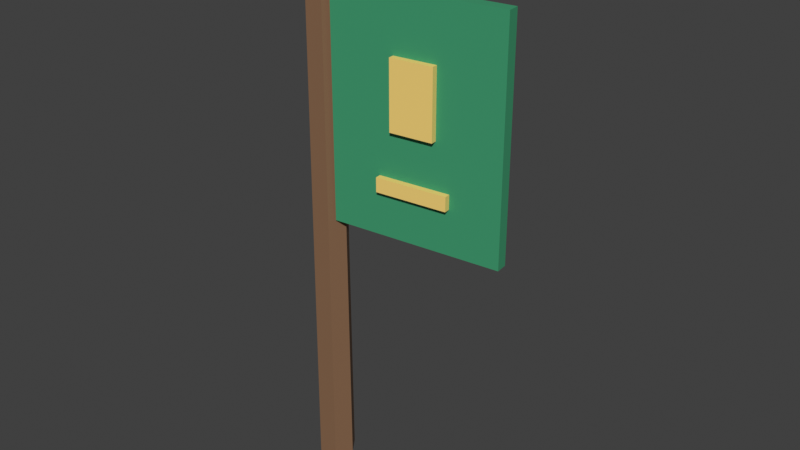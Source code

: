 # Source: thornveil_verdant_banner.blend  (saved by Blender 5.1.30; exported with 4.5.12 LTS)
import bpy
from mathutils import Matrix  # noqa: F401  (used for matrix-valued properties, if any)

bpy.ops.wm.read_factory_settings(use_empty=True)
scene = bpy.context.scene
scene.name = 'Scene'

# ---- collections
col_scene_terrain = bpy.data.collections.new('SCENE_Terrain'); scene.collection.children.link(col_scene_terrain)
col_scene_architecture = bpy.data.collections.new('SCENE_Architecture'); scene.collection.children.link(col_scene_architecture)
col_scene_worldroot = bpy.data.collections.new('SCENE_Worldroot'); scene.collection.children.link(col_scene_worldroot)
col_scene_villageprops = bpy.data.collections.new('SCENE_VillageProps'); scene.collection.children.link(col_scene_villageprops)
col_scene_foliage = bpy.data.collections.new('SCENE_Foliage'); scene.collection.children.link(col_scene_foliage)
col_scene_characters = bpy.data.collections.new('SCENE_Characters'); scene.collection.children.link(col_scene_characters)
col_scene_lightingrender = bpy.data.collections.new('SCENE_LightingRender'); scene.collection.children.link(col_scene_lightingrender)

# ---- materials (node trees are filled in below, after node groups)
mat_mat_bark_darkroot = bpy.data.materials.new('MAT_Bark_DarkRoot')
mat_mat_bark_darkroot.diffuse_color = (0.23, 0.12, 0.06, 1.0)
mat_mat_banner_verdantgreen = bpy.data.materials.new('MAT_Banner_VerdantGreen')
mat_mat_banner_verdantgreen.diffuse_color = (0.04, 0.32, 0.15, 1.0)
mat_mat_goldtrim = bpy.data.materials.new('MAT_GoldTrim')
mat_mat_goldtrim.diffuse_color = (0.95, 0.68, 0.2, 1.0)

# ---- material node trees
mat_mat_bark_darkroot.use_nodes = True; mat_mat_bark_darkroot.node_tree.nodes.clear()
_N = mat_mat_bark_darkroot.node_tree.nodes; _L = mat_mat_bark_darkroot.node_tree.links
n0 = _N.new('ShaderNodeBsdfPrincipled'); n0.name = 'Principled BSDF'; n0.location = (-200, 100)
n0.inputs[0].default_value = (0.23, 0.12, 0.06, 1.0)
n0.inputs[2].default_value = 0.82
n1 = _N.new('ShaderNodeOutputMaterial'); n1.name = 'Material Output'; n1.location = (200, 100)
_L.new(n0.outputs[0], n1.inputs[0])
n1.is_active_output = True
mat_mat_banner_verdantgreen.use_nodes = True; mat_mat_banner_verdantgreen.node_tree.nodes.clear()
_N = mat_mat_banner_verdantgreen.node_tree.nodes; _L = mat_mat_banner_verdantgreen.node_tree.links
n0 = _N.new('ShaderNodeBsdfPrincipled'); n0.name = 'Principled BSDF'; n0.location = (-200, 100)
n0.inputs[0].default_value = (0.04, 0.32, 0.15, 1.0)
n0.inputs[2].default_value = 0.82
n1 = _N.new('ShaderNodeOutputMaterial'); n1.name = 'Material Output'; n1.location = (200, 100)
_L.new(n0.outputs[0], n1.inputs[0])
n1.is_active_output = True
mat_mat_goldtrim.use_nodes = True; mat_mat_goldtrim.node_tree.nodes.clear()
_N = mat_mat_goldtrim.node_tree.nodes; _L = mat_mat_goldtrim.node_tree.links
n0 = _N.new('ShaderNodeBsdfPrincipled'); n0.name = 'Principled BSDF'; n0.location = (-200, 100)
n0.inputs[0].default_value = (0.95, 0.68, 0.2, 1.0)
n0.inputs[2].default_value = 0.55
n1 = _N.new('ShaderNodeOutputMaterial'); n1.name = 'Material Output'; n1.location = (200, 100)
_L.new(n0.outputs[0], n1.inputs[0])
n1.is_active_output = True

# ---- world
world_world = bpy.data.worlds.new('World'); scene.world = world_world
world_world.use_nodes = True; world_world.node_tree.nodes.clear()
_N = world_world.node_tree.nodes; _L = world_world.node_tree.links
n0 = _N.new('ShaderNodeOutputWorld'); n0.name = 'World Output'; n0.location = (200, 100)
n1 = _N.new('ShaderNodeBackground'); n1.name = 'Background'; n1.location = (-200, 100)
n1.inputs[0].default_value = (0.05088, 0.05088, 0.05088, 1.0)
_L.new(n1.outputs[0], n0.inputs[0])
n0.is_active_output = True
world_world.color = (0.28, 0.48, 0.5)
world_world.sun_shadow_jitter_overblur = 0.0

# ---- meshes
me_prefab_thornveil_verdant_banner_00_scene_villageprops_verdantba = bpy.data.meshes.new('PREFAB_thornveil_verdant_banner_00_SCENE_VillageProps_VerdantBa')
me_prefab_thornveil_verdant_banner_00_scene_villageprops_verdantba.from_pydata([(0.08915, 0.008945, 0.0), (0.03683, 0.08168, 0.0), (-0.05232, 0.07274, 0.0), (-0.08915, -0.008945, 0.0), (-0.03683, -0.08168, 0.0), (0.05232, -0.07274, 0.0), (0.07801, 0.007827, 2.688), (0.03223, 0.07147, 2.688), (-0.04578, 0.06364, 2.688), (-0.07801, -0.007827, 2.688), (-0.03223, -0.07147, 2.688), (0.04578, -0.06364, 2.688), (0.0, 0.0, 0.0), (0.0, 0.0, 2.688), (0.0719, -0.04344, 1.282), (0.8743, 0.03707, 1.282), (0.8687, 0.09279, 1.282), (0.06631, 0.01228, 1.282), (0.0719, -0.04344, 2.346), (0.8743, 0.03707, 2.346), (0.8687, 0.09279, 2.346), (0.06631, 0.01228, 2.346), (0.3756, -0.04111, 1.77), (0.5762, -0.02098, 1.77), (0.5728, 0.01245, 1.77), (0.3722, -0.007678, 1.77), (0.3756, -0.04111, 2.083), (0.5762, -0.02098, 2.083), (0.5728, 0.01245, 2.083), (0.3722, -0.007678, 2.083), (0.3087, -0.04782, 1.49), (0.643, -0.01427, 1.49), (0.6397, 0.01916, 1.49), (0.3054, -0.01439, 1.49), (0.3087, -0.04782, 1.557), (0.643, -0.01427, 1.557), (0.6397, 0.01916, 1.557), (0.3054, -0.01439, 1.557)], [], [(0, 1, 7, 6), (12, 1, 0), (13, 6, 7), (1, 2, 8, 7), (12, 2, 1), (13, 7, 8), (2, 3, 9, 8), (12, 3, 2), (13, 8, 9), (3, 4, 10, 9), (12, 4, 3), (13, 9, 10), (4, 5, 11, 10), (12, 5, 4), (13, 10, 11), (5, 0, 6, 11), (12, 0, 5), (13, 11, 6), (14, 15, 16, 17), (18, 21, 20, 19), (14, 18, 19, 15), (15, 19, 20, 16), (16, 20, 21, 17), (17, 21, 18, 14), (22, 23, 24, 25), (26, 29, 28, 27), (22, 26, 27, 23), (23, 27, 28, 24), (24, 28, 29, 25), (25, 29, 26, 22), (30, 31, 32, 33), (34, 37, 36, 35), (30, 34, 35, 31), (31, 35, 36, 32), (32, 36, 37, 33), (33, 37, 34, 30)])
me_prefab_thornveil_verdant_banner_00_scene_villageprops_verdantba.polygons.foreach_set('material_index', [0, 0, 0, 0, 0, 0, 0, 0, 0, 0, 0, 0, 0, 0, 0, 0, 0, 0, 1, 1, 1, 1, 1, 1, 2, 2, 2, 2, 2, 2, 2, 2, 2, 2, 2, 2])
me_prefab_thornveil_verdant_banner_00_scene_villageprops_verdantba.materials.append(mat_mat_bark_darkroot)
me_prefab_thornveil_verdant_banner_00_scene_villageprops_verdantba.materials.append(mat_mat_banner_verdantgreen)
me_prefab_thornveil_verdant_banner_00_scene_villageprops_verdantba.materials.append(mat_mat_goldtrim)
me_prefab_thornveil_verdant_banner_00_scene_villageprops_verdantba.update()

# ---- objects
ob_prefab_thornveil_verdant_banner_00_scene_villageprops_verdantba = bpy.data.objects.new('PREFAB_thornveil_verdant_banner_00_SCENE_VillageProps_VerdantBa', me_prefab_thornveil_verdant_banner_00_scene_villageprops_verdantba)

# ---- transforms, parenting, visibility, modifiers, constraints
ob_prefab_thornveil_verdant_banner_00_scene_villageprops_verdantba.location = (-0.3901, -0.03873, 0.0)

# ---- collection membership
col_scene_villageprops.objects.link(ob_prefab_thornveil_verdant_banner_00_scene_villageprops_verdantba)

# ---- scene / render settings (as saved in the file)
scene.frame_start = 1; scene.frame_end = 250; scene.frame_set(1)
scene.render.engine = 'BLENDER_EEVEE_NEXT'
scene.render.bake_bias = 0.0
scene.render.bake_samples = 0
scene.cycles.sampling_pattern = 'TABULATED_SOBOL'
scene.eevee.use_volume_custom_range = False
scene.view_settings.look = 'Medium High Contrast'
scene.view_settings.view_transform = 'Standard'
bpy.context.view_layer.update()

# ---- added for rendering (the .blend has no active camera and no usable light): camera, sun
cam_auto = bpy.data.cameras.new('AutoCamera')
cam_auto.lens = 50.0
cam_auto.sensor_width = 36.0
cam_auto.clip_end = 1000.0
ob_auto_camera = bpy.data.objects.new('AutoCamera', cam_auto)
scene.collection.objects.link(ob_auto_camera)
ob_auto_camera.location = (2.64932, -3.2094, 3.46148)
ob_auto_camera.rotation_euler = (1.09748, -7.21219e-08, 0.694738)
scene.camera = ob_auto_camera
light_auto_sun = bpy.data.lights.new('AutoSun', 'SUN')
light_auto_sun.energy = 3.0
light_auto_sun.angle = 0.0523599
ob_auto_sun = bpy.data.objects.new('AutoSun', light_auto_sun)
scene.collection.objects.link(ob_auto_sun)
ob_auto_sun.rotation_euler = (0.872665, 0.174533, 0.523599)
bpy.context.view_layer.update()
